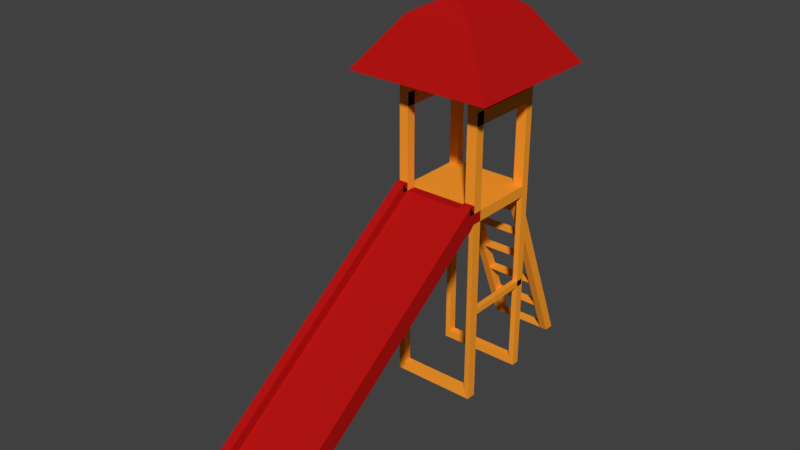 # Source: Toboggan.blend  (saved by Blender 2.79.0; exported with 4.5.12 LTS)
import bpy
from mathutils import Matrix  # noqa: F401  (used for matrix-valued properties, if any)

bpy.ops.wm.read_factory_settings(use_empty=True)
scene = bpy.context.scene
scene.name = 'Scene'

# ---- collections
col_collection_1 = bpy.data.collections.new('Collection 1'); scene.collection.children.link(col_collection_1)

# ---- materials (node trees are filled in below, after node groups)
mat_material_013 = bpy.data.materials.new('Material.013')
mat_material_013.alpha_threshold = 0.0
mat_material_013.use_transparent_shadow = False
mat_material_013.diffuse_color = (0.4564, 0.007499, 0.006512, 1.0)
mat_material_013.roughness = 0.5
mat_material_014 = bpy.data.materials.new('Material.014')
mat_material_014.alpha_threshold = 0.0
mat_material_014.use_transparent_shadow = False
mat_material_014.diffuse_color = (1.0, 0.3452, 0.02689, 1.0)
mat_material_014.roughness = 0.5

# ---- material node trees

# ---- world
world_world = bpy.data.worlds.new('World'); scene.world = world_world
world_world.color = (0.05088, 0.05088, 0.05088)
world_world.use_sun_shadow = False
world_world.sun_shadow_jitter_overblur = 0.0
world_world.cycles.sampling_method = 'MANUAL'

# ---- meshes
me_cube_025 = bpy.data.meshes.new('Cube.025')
me_cube_025.from_pydata([(-1.0, -2.99, -1.0), (-1.0, -2.99, -0.8375), (-1.0, 0.9932, 1.879), (-1.0, 0.9932, 2.042), (0.3096, -2.99, -1.0), (0.3096, -2.99, -0.8375), (0.3096, 0.9932, 1.879), (0.3096, 0.9932, 2.042), (-1.0, 2.28, 2.042), (-1.0, 2.28, 1.879), (0.3096, 2.28, 1.879), (0.3096, 2.28, 2.042), (0.3096, 2.151, 2.042), (-1.0, 2.151, 2.042), (-1.0, 2.151, 1.879), (0.3096, 2.151, 1.879), (-1.0, 1.142, 2.042), (-1.0, 1.142, 1.879), (0.3096, 1.142, 2.042), (0.3096, 1.142, 1.879), (0.3096, 0.9932, -1.013), (-1.0, 0.9932, -1.013), (-1.0, 1.142, -1.013), (0.3096, 1.142, -1.013), (0.3096, 2.28, -1.013), (-1.0, 2.28, -1.013), (0.3096, 2.151, -1.013), (-1.0, 2.151, -1.013), (-0.9147, 1.142, 1.756), (0.2244, 1.142, 1.756), (-0.9147, 1.142, -0.8896), (0.2244, 1.142, -0.8896), (-0.9147, 1.002, 1.756), (0.2244, 1.002, 1.756), (-0.9147, 1.002, -0.8896), (0.2244, 1.002, -0.8896), (-0.9157, 2.151, 1.757), (0.2254, 2.151, 1.757), (-0.9157, 2.151, -0.8911), (0.2254, 2.151, -0.8911), (-0.9157, 2.281, 1.757), (0.2254, 2.281, 1.757), (-0.9157, 2.281, -0.8911), (0.2254, 2.281, -0.8911), (0.3096, 1.142, 0.4806), (0.3096, 1.142, 0.3855), (0.2244, 1.142, 0.4766), (0.2244, 1.142, 0.3896), (0.3096, 2.261, 0.4806), (0.3096, 2.261, 0.3855), (0.2244, 2.261, 0.4766), (0.2244, 2.261, 0.3896), (-1.0, 1.142, 0.3871), (-1.0, 1.142, 0.4791), (-0.9147, 1.142, 0.391), (-0.9147, 1.142, 0.4752), (-1.0, 2.238, 0.3871), (-1.0, 2.238, 0.4791), (-0.9147, 2.238, 0.391), (-0.9147, 2.238, 0.4752), (0.1499, 0.9932, 1.879), (0.1499, 0.9932, 2.042), (0.1499, -2.99, -1.0), (0.1499, -2.99, -0.8375), (0.1499, 2.28, 2.042), (0.1499, 2.151, 1.879), (0.1499, 2.151, 2.042), (0.1499, 1.142, 2.042), (0.1499, 1.142, 1.879), (0.07824, 1.142, 1.756), (0.07824, 1.002, 1.756), (0.07909, 2.151, 1.757), (0.07909, 2.281, 1.757), (-0.8581, 0.9932, 1.879), (-0.8581, -2.99, -0.8375), (-0.8581, 2.151, 2.042), (-0.8581, 1.142, 2.042), (-0.8581, 0.9932, 2.042), (-0.8581, -2.99, -1.0), (-0.8581, 2.28, 2.042), (-0.8581, 2.151, 1.879), (-0.8581, 1.142, 1.879), (-0.785, 1.142, 1.756), (-0.785, 1.002, 1.756), (-0.7858, 2.151, 1.757), (-0.7858, 2.281, 1.757), (0.1499, 0.9932, 3.5), (0.3096, 0.9932, 3.5), (0.3096, 1.142, 3.5), (0.1499, 1.142, 3.5), (0.1499, 2.28, 3.5), (0.3096, 2.28, 3.5), (0.3096, 2.151, 3.5), (0.1499, 2.151, 3.5), (-1.0, 2.28, 3.5), (-1.0, 2.151, 3.5), (-0.8581, 2.151, 3.5), (-0.8581, 2.28, 3.5), (-1.0, 1.142, 3.5), (-1.0, 0.9932, 3.5), (-0.8581, 1.142, 3.5), (-0.8581, 0.9932, 3.5), (-0.8581, 2.28, 3.3), (-0.8581, 2.151, 3.3), (-1.0, 2.151, 3.3), (-1.0, 2.28, 3.3), (0.3096, 2.151, 3.3), (0.1499, 2.151, 3.3), (0.3096, 2.28, 3.3), (0.1499, 2.28, 3.3), (0.2555, 2.151, 3.5), (0.2555, 2.28, 3.5), (0.2555, 2.28, 3.3), (0.2555, 2.151, 3.3), (0.3096, 0.9989, 3.5), (0.1499, 0.9989, 3.5), (0.3096, 0.9989, 3.3), (0.1499, 0.9989, 3.3), (-0.8581, 1.004, 3.5), (-1.0, 1.004, 3.5), (-0.8581, 1.004, 3.3), (-1.0, 1.004, 3.3), (0.1499, 0.9932, 4.3), (0.3096, 0.9932, 4.3), (0.3096, 1.142, 4.3), (0.1499, 1.142, 4.3), (-1.0, 1.142, 4.3), (-1.0, 0.9932, 4.3), (-0.8581, 1.142, 4.3), (-0.8581, 0.9932, 4.3), (0.1499, 2.28, 4.3), (0.3096, 2.28, 4.3), (0.3096, 2.151, 4.3), (0.1499, 2.151, 4.3), (-1.0, 2.28, 4.3), (-1.0, 2.151, 4.3), (-0.8581, 2.151, 4.3), (-0.8581, 2.28, 4.3), (-1.109, 0.8416, 3.83), (-0.8633, 0.9493, 4.619), (-1.109, 2.39, 3.83), (-0.8633, 2.282, 4.619), (0.4183, 0.8416, 3.83), (0.1729, 0.9493, 4.619), (0.4183, 2.39, 3.83), (0.1729, 2.282, 4.619), (-0.5067, 1.225, 4.815), (-0.5067, 2.007, 4.815), (-0.1837, 2.007, 4.815), (-0.1837, 1.225, 4.815), (-0.3452, 1.616, 4.962), (0.1448, 3.504, -1.023), (0.1448, 2.275, 2.035), (0.1448, 3.347, -1.019), (0.1448, 2.145, 1.946), (0.02443, 3.504, -1.023), (0.02443, 2.275, 2.035), (0.02443, 3.347, -1.019), (0.02443, 2.145, 1.946), (-0.7358, 3.504, -1.023), (-0.7358, 2.275, 2.035), (-0.7358, 3.347, -1.019), (-0.7358, 2.145, 1.946), (-0.8562, 3.504, -1.023), (-0.8562, 2.275, 2.035), (-0.8562, 3.347, -1.019), (-0.8562, 2.145, 1.946), (-0.83, 3.353, -1.023), (-0.83, 3.353, -0.9833), (-0.83, 3.496, -1.023), (-0.83, 3.496, -0.9833), (0.0873, 3.353, -1.023), (0.0873, 3.353, -0.9833), (0.0873, 3.496, -1.023), (0.0873, 3.496, -0.9833), (-0.828, 3.16, -0.52), (-0.828, 3.16, -0.48), (-0.828, 3.303, -0.52), (-0.828, 3.303, -0.48), (0.08929, 3.16, -0.52), (0.08929, 3.16, -0.48), (0.08929, 3.303, -0.52), (0.08929, 3.303, -0.48), (-0.828, 2.96, -0.01999), (-0.828, 2.96, 0.01999), (-0.828, 3.103, -0.01999), (-0.828, 3.103, 0.01999), (0.08929, 2.96, -0.01999), (0.08929, 2.96, 0.01999), (0.08929, 3.103, -0.01999), (0.08929, 3.103, 0.01999), (-0.828, 2.76, 0.48), (-0.828, 2.76, 0.52), (-0.828, 2.903, 0.48), (-0.828, 2.903, 0.52), (0.08929, 2.76, 0.48), (0.08929, 2.76, 0.52), (0.08929, 2.903, 0.48), (0.08929, 2.903, 0.52), (-0.828, 2.559, 0.98), (-0.828, 2.559, 1.02), (-0.828, 2.702, 0.98), (-0.828, 2.702, 1.02), (0.08929, 2.559, 0.98), (0.08929, 2.559, 1.02), (0.08929, 2.702, 0.98), (0.08929, 2.702, 1.02), (-0.828, 2.351, 1.48), (-0.828, 2.351, 1.52), (-0.828, 2.495, 1.48), (-0.828, 2.495, 1.52), (0.08929, 2.351, 1.48), (0.08929, 2.351, 1.52), (0.08929, 2.495, 1.48), (0.08929, 2.495, 1.52), (-1.0, -3.078, -0.7154), (-1.0, 0.905, 2.164), (0.1499, 0.905, 2.164), (0.3096, 0.905, 2.164), (0.3096, -3.078, -0.7154), (-0.8581, -3.078, -0.7154), (0.1499, -3.078, -0.7154), (-0.8581, 0.905, 2.164), (-1.0, 0.9943, 2.164), (0.1499, 0.9943, 2.164), (0.3096, 0.9943, 2.164), (-0.8581, 0.9943, 2.164), (0.3096, 0.905, 2.042), (0.3096, 0.9943, 2.042), (0.1499, 0.905, 2.04), (0.1499, 0.9943, 2.04), (-0.8581, 0.905, 2.044), (-0.8581, 0.9943, 2.044), (-1.0, 0.905, 2.041), (-1.0, 0.9943, 2.041), (-0.8581, -2.99, -1.015), (-1.0, -2.99, -1.015), (0.3096, -2.99, -1.015), (0.1499, -2.99, -1.015), (-0.8581, -3.078, -1.018), (-1.0, -3.078, -1.018), (0.3096, -3.078, -1.018), (0.1499, -3.078, -1.018), (-1.468, 2.749, 3.83), (-1.468, 0.4825, 3.83), (0.7774, 2.749, 3.83), (0.7774, 0.4825, 3.83), (-1.109, 2.39, 3.83), (-1.109, 0.8416, 3.83), (0.4183, 2.39, 3.83), (0.4183, 0.8416, 3.83), (-0.7112, 1.987, 4.574), (-0.7112, 1.245, 4.574), (0.02081, 1.987, 4.574), (0.02081, 1.245, 4.574)], [], [(0, 1, 3, 2), (107, 106, 116, 117), (6, 7, 5, 4), (78, 74, 1, 0), (60, 6, 4, 62), (5, 7, 218, 219), (14, 13, 8, 9), (12, 15, 10, 11), (10, 15, 26, 24), (81, 17, 14, 80), (18, 19, 15, 12), (17, 16, 13, 14), (67, 18, 12, 66), (67, 61, 86, 89), (2, 3, 16, 17), (7, 6, 19, 18), (38, 39, 43, 42), (20, 21, 22, 23), (23, 22, 30, 31), (19, 6, 20, 23), (2, 17, 22, 21), (26, 27, 25, 24), (26, 15, 37, 39), (14, 9, 25, 27), (69, 29, 33, 70), (68, 19, 29, 69), (19, 23, 45, 44), (30, 22, 52, 54), (30, 28, 32, 34), (31, 30, 34, 35), (29, 31, 35, 33), (80, 14, 36, 84), (20, 35, 34, 21), (34, 32, 2, 21), (14, 27, 38, 36), (33, 35, 20, 6), (27, 26, 39, 38), (83, 73, 2, 32), (84, 36, 40, 85), (39, 37, 41, 43), (36, 38, 42, 40), (79, 85, 40, 42, 43, 24, 25, 9, 8), (41, 10, 24, 43), (46, 44, 48, 50), (29, 19, 44, 46), (31, 29, 46, 47), (23, 31, 47, 45), (48, 49, 51, 50), (47, 46, 50, 51), (45, 47, 51, 49), (44, 45, 49, 48), (54, 52, 56, 58), (22, 17, 53, 52), (17, 28, 55, 53), (28, 30, 54, 55), (56, 57, 59, 58), (52, 53, 57, 56), (53, 55, 59, 57), (55, 54, 58, 59), (10, 41, 72, 64, 11), (37, 71, 72, 41), (33, 6, 60, 70), (15, 65, 71, 37), (81, 68, 69, 82), (82, 69, 70, 83), (77, 61, 67, 76), (76, 67, 66, 75), (19, 68, 65, 15), (77, 3, 216, 222), (73, 60, 62, 78), (4, 5, 63, 62), (75, 66, 64, 79), (96, 103, 113, 110), (2, 73, 78, 0), (16, 76, 75, 13), (3, 77, 101, 99), (28, 82, 83, 32), (17, 81, 82, 28), (64, 72, 85, 79), (71, 84, 85, 72), (70, 60, 73, 83), (65, 80, 84, 71), (68, 81, 80, 65), (61, 77, 74, 63), (62, 63, 74, 78), (101, 100, 128, 129), (7, 18, 88, 87), (18, 67, 89, 88), (61, 7, 87, 86), (92, 91, 131, 132), (106, 108, 91, 92), (108, 109, 90, 91), (109, 107, 93, 90), (90, 93, 133, 130), (103, 96, 118, 120), (105, 104, 95, 94), (102, 105, 94, 97), (86, 87, 123, 122), (76, 16, 98, 100), (77, 76, 100, 101), (16, 3, 99, 98), (79, 8, 105, 102), (8, 13, 104, 105), (13, 75, 103, 104), (75, 79, 102, 103), (64, 66, 107, 109), (11, 64, 109, 108), (12, 11, 108, 106), (66, 12, 106, 107), (113, 112, 111, 110), (102, 97, 111, 112), (97, 96, 110, 111), (103, 102, 112, 113), (117, 116, 114, 115), (106, 92, 114, 116), (92, 93, 115, 114), (93, 107, 117, 115), (121, 120, 118, 119), (104, 103, 120, 121), (95, 104, 121, 119), (96, 95, 119, 118), (122, 123, 124, 125), (127, 129, 128, 126), (100, 98, 126, 128), (89, 86, 122, 125), (87, 88, 124, 123), (99, 101, 129, 127), (98, 99, 127, 126), (88, 89, 125, 124), (133, 132, 131, 130), (135, 136, 137, 134), (97, 94, 134, 137), (94, 95, 135, 134), (93, 92, 132, 133), (96, 97, 137, 136), (91, 90, 130, 131), (95, 96, 136, 135), (244, 139, 141, 243), (243, 141, 145, 245), (245, 145, 143, 246), (246, 143, 139, 244), (142, 138, 248, 250), (141, 139, 146, 147), (146, 149, 150), (139, 143, 149, 146), (145, 141, 147, 148), (143, 145, 148, 149), (148, 147, 150), (149, 148, 150), (147, 146, 150), (151, 152, 154, 153), (153, 154, 158, 157), (157, 158, 156, 155), (155, 156, 152, 151), (153, 157, 155, 151), (158, 154, 152, 156), (159, 160, 162, 161), (165, 166, 164, 163), (163, 164, 160, 159), (161, 165, 163, 159), (166, 162, 160, 164), (167, 168, 170, 169), (169, 170, 174, 173), (173, 174, 172, 171), (171, 172, 168, 167), (169, 173, 171, 167), (174, 170, 168, 172), (175, 176, 178, 177), (177, 178, 182, 181), (181, 182, 180, 179), (179, 180, 176, 175), (177, 181, 179, 175), (182, 178, 176, 180), (183, 184, 186, 185), (185, 186, 190, 189), (189, 190, 188, 187), (187, 188, 184, 183), (185, 189, 187, 183), (190, 186, 184, 188), (191, 192, 194, 193), (193, 194, 198, 197), (197, 198, 196, 195), (195, 196, 192, 191), (193, 197, 195, 191), (198, 194, 192, 196), (199, 200, 202, 201), (201, 202, 206, 205), (205, 206, 204, 203), (203, 204, 200, 199), (201, 205, 203, 199), (206, 202, 200, 204), (207, 208, 210, 209), (209, 210, 214, 213), (213, 214, 212, 211), (211, 212, 208, 207), (209, 213, 211, 207), (214, 210, 208, 212), (222, 216, 215, 220), (218, 217, 221, 219), (74, 77, 222, 220), (3, 1, 215, 216), (61, 63, 221, 217), (220, 215, 240, 239), (7, 61, 217, 218), (221, 63, 238, 242), (216, 222, 226, 223), (218, 217, 224, 225), (218, 227, 228, 225), (224, 230, 229, 217), (226, 222, 231, 232), (216, 223, 234, 233), (236, 235, 239, 240), (238, 237, 241, 242), (74, 220, 239, 235), (1, 74, 235, 236), (219, 221, 242, 241), (215, 1, 236, 240), (5, 219, 241, 237), (63, 5, 237, 238), (140, 138, 244, 243), (144, 140, 243, 245), (142, 144, 245, 246), (138, 142, 246, 244), (249, 250, 254, 253), (140, 144, 249, 247), (144, 142, 250, 249), (138, 140, 247, 248), (251, 253, 254, 252), (248, 247, 251, 252), (250, 248, 252, 254), (247, 249, 253, 251), (161, 162, 166, 165)])
me_cube_025.polygons.foreach_set('material_index', [0, 1, 0, 0, 0, 0, 1, 1, 1, 1, 1, 1, 1, 1, 0, 0, 1, 1, 1, 1, 1, 1, 1, 1, 1, 1, 1, 1, 1, 1, 1, 1, 1, 1, 1, 1, 1, 1, 1, 1, 1, 1, 1, 1, 1, 1, 1, 1, 1, 1, 1, 1, 1, 1, 1, 1, 1, 1, 1, 1, 1, 1, 1, 1, 1, 0, 1, 1, 0, 0, 0, 1, 1, 0, 1, 1, 1, 1, 1, 1, 1, 1, 1, 0, 0, 1, 1, 1, 1, 1, 1, 1, 1, 1, 1, 1, 1, 1, 1, 1, 1, 1, 1, 1, 1, 1, 1, 1, 1, 1, 1, 1, 1, 1, 1, 1, 1, 1, 1, 1, 1, 1, 1, 1, 1, 1, 1, 1, 1, 1, 1, 1, 1, 1, 1, 1, 1, 0, 0, 0, 0, 0, 0, 0, 0, 0, 0, 0, 0, 0, 1, 1, 1, 1, 1, 1, 1, 1, 1, 1, 1, 1, 1, 1, 1, 1, 1, 1, 1, 1, 1, 1, 1, 1, 1, 1, 1, 1, 1, 1, 1, 1, 1, 1, 1, 1, 1, 1, 1, 1, 1, 1, 1, 1, 1, 1, 1, 0, 0, 0, 0, 0, 0, 0, 0, 0, 0, 0, 0, 0, 0, 0, 0, 0, 0, 0, 0, 0, 0, 0, 0, 0, 0, 0, 0, 0, 0, 0, 0, 0, 0, 1])
me_cube_025.materials.append(mat_material_013)
me_cube_025.materials.append(mat_material_014)
me_cube_025.use_remesh_preserve_volume = False
me_cube_025.use_remesh_preserve_attributes = False
me_cube_025.use_mirror_vertex_groups = False
me_cube_025.update()

# ---- objects
ob_toboggan = bpy.data.objects.new('Toboggan', me_cube_025)

# ---- transforms, parenting, visibility, modifiers, constraints
ob_toboggan.location = (0.1898, -0.9996, 0.6499)
ob_toboggan.scale = (0.6449, 0.6449, 0.6449)
ob_toboggan.lineart.crease_threshold = 0.0

# ---- collection membership
col_collection_1.objects.link(ob_toboggan)

# ---- scene / render settings (as saved in the file)
scene.frame_start = 1; scene.frame_end = 250; scene.frame_set(1)
scene.render.engine = 'BLENDER_EEVEE_NEXT'
scene.render.resolution_percentage = 50
scene.render.dither_intensity = 0.0
scene.cycles.use_denoising = False
scene.cycles.samples = 128
scene.cycles.sampling_pattern = 'TABULATED_SOBOL'
scene.cycles.use_adaptive_sampling = False
scene.cycles.use_light_tree = False
scene.cycles.blur_glossy = 0.0
scene.cycles.sample_clamp_indirect = 0.0
scene.view_settings.view_transform = 'Standard'
bpy.context.view_layer.update()

# ---- added for rendering (the .blend has no active camera and no usable light): camera, sun
cam_auto = bpy.data.cameras.new('AutoCamera')
cam_auto.lens = 50.0
cam_auto.sensor_width = 36.0
cam_auto.clip_end = 1000.0
ob_auto_camera = bpy.data.objects.new('AutoCamera', cam_auto)
scene.collection.objects.link(ob_auto_camera)
ob_auto_camera.location = (5.4416, -7.43145, 6.29932)
ob_auto_camera.rotation_euler = (1.09748, -7.21219e-08, 0.694738)
scene.camera = ob_auto_camera
light_auto_sun = bpy.data.lights.new('AutoSun', 'SUN')
light_auto_sun.energy = 3.0
light_auto_sun.angle = 0.0523599
ob_auto_sun = bpy.data.objects.new('AutoSun', light_auto_sun)
scene.collection.objects.link(ob_auto_sun)
ob_auto_sun.rotation_euler = (0.872665, 0.174533, 0.523599)
bpy.context.view_layer.update()
